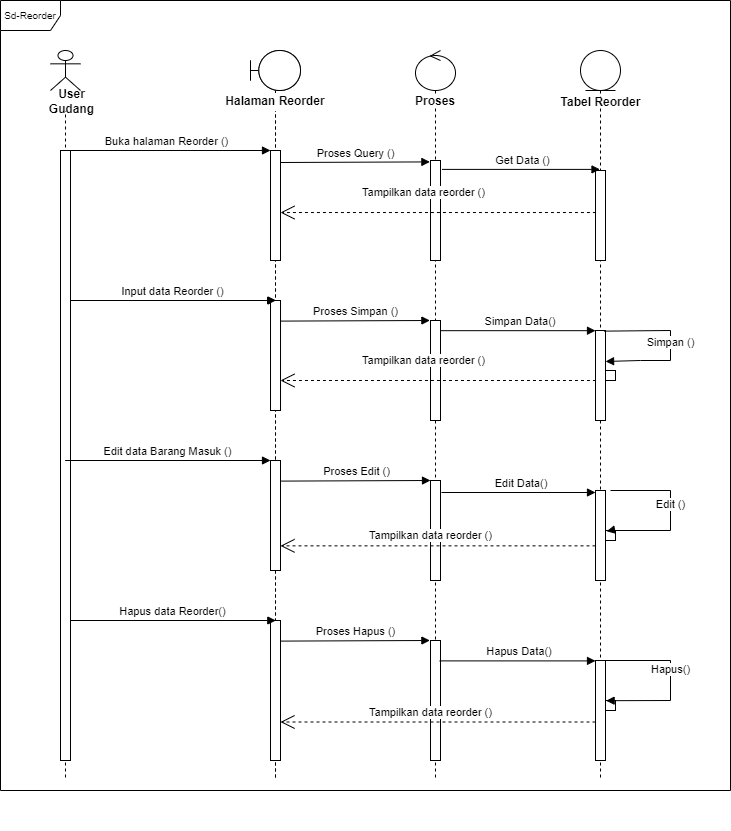

The diagram above was exported from draw.io. Its source (the exported page's mxGraphModel, read from the mxfile embedded in the PNG):
<mxGraphModel dx="4075" dy="1208" grid="1" gridSize="10" guides="1" tooltips="1" connect="1" arrows="1" fold="1" page="1" pageScale="1" pageWidth="850" pageHeight="1100" math="0" shadow="0">
  <root>
    <mxCell id="0" />
    <mxCell id="1" parent="0" />
    <mxCell id="FoCumfnQ0uaRyeuTFqsY-1" value="" style="shape=umlLifeline;participant=umlBoundary;perimeter=lifelinePerimeter;whiteSpace=wrap;html=1;container=1;collapsible=0;recursiveResize=0;verticalAlign=top;spacingTop=36;outlineConnect=0;" vertex="1" parent="1">
      <mxGeometry x="220" y="110" width="50" height="730" as="geometry" />
    </mxCell>
    <mxCell id="FoCumfnQ0uaRyeuTFqsY-2" value="" style="html=1;points=[];perimeter=orthogonalPerimeter;fillColor=#FFFFFF;" vertex="1" parent="FoCumfnQ0uaRyeuTFqsY-1">
      <mxGeometry x="20" y="100" width="10" height="110" as="geometry" />
    </mxCell>
    <mxCell id="FoCumfnQ0uaRyeuTFqsY-3" value="" style="html=1;points=[];perimeter=orthogonalPerimeter;fillColor=#FFFFFF;" vertex="1" parent="FoCumfnQ0uaRyeuTFqsY-1">
      <mxGeometry x="20.00999999999999" y="250" width="10" height="110" as="geometry" />
    </mxCell>
    <mxCell id="FoCumfnQ0uaRyeuTFqsY-4" value="Input data Barang ()" style="html=1;verticalAlign=bottom;endArrow=block;rounded=0;" edge="1" parent="FoCumfnQ0uaRyeuTFqsY-1">
      <mxGeometry width="80" relative="1" as="geometry">
        <mxPoint x="-180.00333333333322" y="250" as="sourcePoint" />
        <mxPoint x="25.33000000000004" y="250" as="targetPoint" />
      </mxGeometry>
    </mxCell>
    <mxCell id="FoCumfnQ0uaRyeuTFqsY-5" value="" style="shape=umlLifeline;participant=umlBoundary;perimeter=lifelinePerimeter;whiteSpace=wrap;html=1;container=1;collapsible=0;recursiveResize=0;verticalAlign=top;spacingTop=36;outlineConnect=0;" vertex="1" parent="FoCumfnQ0uaRyeuTFqsY-1">
      <mxGeometry width="50" height="730" as="geometry" />
    </mxCell>
    <mxCell id="FoCumfnQ0uaRyeuTFqsY-6" value="" style="html=1;points=[];perimeter=orthogonalPerimeter;fillColor=#FFFFFF;" vertex="1" parent="FoCumfnQ0uaRyeuTFqsY-5">
      <mxGeometry x="20" y="100" width="10" height="110" as="geometry" />
    </mxCell>
    <mxCell id="FoCumfnQ0uaRyeuTFqsY-7" value="" style="html=1;points=[];perimeter=orthogonalPerimeter;fillColor=#FFFFFF;" vertex="1" parent="FoCumfnQ0uaRyeuTFqsY-5">
      <mxGeometry x="20.00999999999999" y="250" width="10" height="110" as="geometry" />
    </mxCell>
    <mxCell id="FoCumfnQ0uaRyeuTFqsY-8" value="" style="html=1;points=[];perimeter=orthogonalPerimeter;fillColor=#FFFFFF;" vertex="1" parent="FoCumfnQ0uaRyeuTFqsY-5">
      <mxGeometry x="19.99999999999999" y="410" width="10" height="110" as="geometry" />
    </mxCell>
    <mxCell id="FoCumfnQ0uaRyeuTFqsY-9" value="" style="html=1;points=[];perimeter=orthogonalPerimeter;fillColor=#FFFFFF;" vertex="1" parent="FoCumfnQ0uaRyeuTFqsY-5">
      <mxGeometry x="20" y="570" width="10" height="140" as="geometry" />
    </mxCell>
    <mxCell id="FoCumfnQ0uaRyeuTFqsY-10" value="" style="shape=umlLifeline;participant=umlControl;perimeter=lifelinePerimeter;whiteSpace=wrap;html=1;container=1;collapsible=0;recursiveResize=0;verticalAlign=top;spacingTop=36;outlineConnect=0;" vertex="1" parent="1">
      <mxGeometry x="385" y="110" width="40" height="730" as="geometry" />
    </mxCell>
    <mxCell id="FoCumfnQ0uaRyeuTFqsY-11" value="&lt;b&gt;Proses&lt;/b&gt;" style="rounded=0;whiteSpace=wrap;html=1;fillColor=#FFFFFF;strokeColor=#FFFFFF;" vertex="1" parent="FoCumfnQ0uaRyeuTFqsY-10">
      <mxGeometry x="5" y="46" width="30" height="10" as="geometry" />
    </mxCell>
    <mxCell id="FoCumfnQ0uaRyeuTFqsY-12" value="" style="html=1;points=[];perimeter=orthogonalPerimeter;fillColor=#FFFFFF;" vertex="1" parent="FoCumfnQ0uaRyeuTFqsY-10">
      <mxGeometry x="15" y="110" width="10" height="100" as="geometry" />
    </mxCell>
    <mxCell id="FoCumfnQ0uaRyeuTFqsY-13" value="" style="html=1;points=[];perimeter=orthogonalPerimeter;fillColor=#FFFFFF;" vertex="1" parent="FoCumfnQ0uaRyeuTFqsY-10">
      <mxGeometry x="15" y="270" width="10" height="100" as="geometry" />
    </mxCell>
    <mxCell id="FoCumfnQ0uaRyeuTFqsY-14" value="" style="html=1;points=[];perimeter=orthogonalPerimeter;fillColor=#FFFFFF;" vertex="1" parent="FoCumfnQ0uaRyeuTFqsY-10">
      <mxGeometry x="15" y="430" width="10" height="100" as="geometry" />
    </mxCell>
    <mxCell id="FoCumfnQ0uaRyeuTFqsY-15" value="" style="html=1;points=[];perimeter=orthogonalPerimeter;fillColor=#FFFFFF;" vertex="1" parent="FoCumfnQ0uaRyeuTFqsY-10">
      <mxGeometry x="15" y="590" width="10" height="120" as="geometry" />
    </mxCell>
    <mxCell id="FoCumfnQ0uaRyeuTFqsY-16" value="" style="shape=umlLifeline;participant=umlEntity;perimeter=lifelinePerimeter;whiteSpace=wrap;html=1;container=1;collapsible=0;recursiveResize=0;verticalAlign=top;spacingTop=36;outlineConnect=0;" vertex="1" parent="1">
      <mxGeometry x="550" y="110" width="40" height="730" as="geometry" />
    </mxCell>
    <mxCell id="FoCumfnQ0uaRyeuTFqsY-17" value="" style="html=1;points=[];perimeter=orthogonalPerimeter;fillColor=#FFFFFF;" vertex="1" parent="FoCumfnQ0uaRyeuTFqsY-16">
      <mxGeometry x="15" y="120" width="10" height="90" as="geometry" />
    </mxCell>
    <mxCell id="FoCumfnQ0uaRyeuTFqsY-18" value="" style="html=1;points=[];perimeter=orthogonalPerimeter;fillColor=#FFFFFF;" vertex="1" parent="FoCumfnQ0uaRyeuTFqsY-16">
      <mxGeometry x="15" y="280" width="10" height="90" as="geometry" />
    </mxCell>
    <mxCell id="FoCumfnQ0uaRyeuTFqsY-19" value="Simpan ()" style="html=1;verticalAlign=bottom;endArrow=block;rounded=0;exitX=0.867;exitY=0.007;exitDx=0;exitDy=0;exitPerimeter=0;entryX=1.007;entryY=0.344;entryDx=0;entryDy=0;entryPerimeter=0;" edge="1" parent="FoCumfnQ0uaRyeuTFqsY-16" source="FoCumfnQ0uaRyeuTFqsY-18" target="FoCumfnQ0uaRyeuTFqsY-18">
      <mxGeometry x="0.0706" width="80" relative="1" as="geometry">
        <mxPoint x="-10" y="279.58000000000004" as="sourcePoint" />
        <mxPoint x="30" y="310" as="targetPoint" />
        <Array as="points">
          <mxPoint x="90" y="280" />
          <mxPoint x="90" y="290" />
          <mxPoint x="90" y="310" />
          <mxPoint x="60" y="310" />
        </Array>
        <mxPoint as="offset" />
      </mxGeometry>
    </mxCell>
    <mxCell id="FoCumfnQ0uaRyeuTFqsY-20" value="" style="html=1;points=[];perimeter=orthogonalPerimeter;fillColor=#FFFFFF;" vertex="1" parent="FoCumfnQ0uaRyeuTFqsY-16">
      <mxGeometry x="25" y="320" width="10" height="10" as="geometry" />
    </mxCell>
    <mxCell id="FoCumfnQ0uaRyeuTFqsY-21" value="" style="html=1;points=[];perimeter=orthogonalPerimeter;fillColor=#FFFFFF;" vertex="1" parent="FoCumfnQ0uaRyeuTFqsY-16">
      <mxGeometry x="15" y="440" width="10" height="90" as="geometry" />
    </mxCell>
    <mxCell id="FoCumfnQ0uaRyeuTFqsY-22" value="" style="html=1;points=[];perimeter=orthogonalPerimeter;fillColor=#FFFFFF;" vertex="1" parent="FoCumfnQ0uaRyeuTFqsY-16">
      <mxGeometry x="25" y="480" width="10" height="10" as="geometry" />
    </mxCell>
    <mxCell id="FoCumfnQ0uaRyeuTFqsY-23" value="" style="html=1;points=[];perimeter=orthogonalPerimeter;fillColor=#FFFFFF;" vertex="1" parent="FoCumfnQ0uaRyeuTFqsY-16">
      <mxGeometry x="15" y="610" width="10" height="100" as="geometry" />
    </mxCell>
    <mxCell id="FoCumfnQ0uaRyeuTFqsY-24" value="" style="html=1;points=[];perimeter=orthogonalPerimeter;fillColor=#FFFFFF;" vertex="1" parent="FoCumfnQ0uaRyeuTFqsY-16">
      <mxGeometry x="25" y="650" width="10" height="10" as="geometry" />
    </mxCell>
    <mxCell id="FoCumfnQ0uaRyeuTFqsY-25" value="Buka halaman Reorder ()" style="html=1;verticalAlign=bottom;endArrow=block;rounded=0;" edge="1" parent="1" source="FoCumfnQ0uaRyeuTFqsY-26">
      <mxGeometry width="80" relative="1" as="geometry">
        <mxPoint x="80" y="210" as="sourcePoint" />
        <mxPoint x="240" y="210.0000000000001" as="targetPoint" />
      </mxGeometry>
    </mxCell>
    <mxCell id="FoCumfnQ0uaRyeuTFqsY-26" value="" style="shape=umlLifeline;participant=umlActor;perimeter=lifelinePerimeter;whiteSpace=wrap;html=1;container=1;collapsible=0;recursiveResize=0;verticalAlign=top;spacingTop=36;outlineConnect=0;" vertex="1" parent="1">
      <mxGeometry x="20" y="110" width="30" height="730" as="geometry" />
    </mxCell>
    <mxCell id="FoCumfnQ0uaRyeuTFqsY-27" value="" style="html=1;points=[];perimeter=orthogonalPerimeter;fillColor=#FFFFFF;" vertex="1" parent="FoCumfnQ0uaRyeuTFqsY-26">
      <mxGeometry x="10" y="100" width="10" height="610" as="geometry" />
    </mxCell>
    <mxCell id="FoCumfnQ0uaRyeuTFqsY-28" value="Get Data ()" style="html=1;verticalAlign=bottom;endArrow=block;rounded=0;exitX=1.152;exitY=0.089;exitDx=0;exitDy=0;exitPerimeter=0;" edge="1" parent="1" source="FoCumfnQ0uaRyeuTFqsY-12" target="FoCumfnQ0uaRyeuTFqsY-16">
      <mxGeometry width="80" relative="1" as="geometry">
        <mxPoint x="413.6700000000001" y="250" as="sourcePoint" />
        <mxPoint x="560" y="250.64" as="targetPoint" />
      </mxGeometry>
    </mxCell>
    <mxCell id="FoCumfnQ0uaRyeuTFqsY-29" value="&lt;b&gt;User Gudang&lt;/b&gt;" style="rounded=0;whiteSpace=wrap;html=1;fillColor=#FFFFFF;strokeColor=#FFFFFF;" vertex="1" parent="1">
      <mxGeometry x="2.5" y="153" width="77.5" height="17" as="geometry" />
    </mxCell>
    <mxCell id="FoCumfnQ0uaRyeuTFqsY-30" value="&lt;b&gt;Halaman Reorder&lt;/b&gt;" style="rounded=0;whiteSpace=wrap;html=1;fillColor=#FFFFFF;strokeColor=#FFFFFF;" vertex="1" parent="1">
      <mxGeometry x="193.13" y="153" width="103.75" height="17" as="geometry" />
    </mxCell>
    <mxCell id="FoCumfnQ0uaRyeuTFqsY-31" value="Proses Query ()" style="html=1;verticalAlign=bottom;endArrow=block;rounded=0;entryX=-0.062;entryY=0.014;entryDx=0;entryDy=0;entryPerimeter=0;" edge="1" parent="1" target="FoCumfnQ0uaRyeuTFqsY-12">
      <mxGeometry width="80" relative="1" as="geometry">
        <mxPoint x="250" y="222" as="sourcePoint" />
        <mxPoint x="400" y="260" as="targetPoint" />
      </mxGeometry>
    </mxCell>
    <mxCell id="FoCumfnQ0uaRyeuTFqsY-32" value="&lt;b&gt;Tabel Reorder&lt;/b&gt;" style="rounded=0;whiteSpace=wrap;html=1;fillColor=#FFFFFF;strokeColor=#FFFFFF;" vertex="1" parent="1">
      <mxGeometry x="512.5" y="156.5" width="115" height="10" as="geometry" />
    </mxCell>
    <mxCell id="FoCumfnQ0uaRyeuTFqsY-33" value="Tampilkan data reorder ()" style="endArrow=open;endSize=12;dashed=1;html=1;rounded=0;exitX=0.045;exitY=0.467;exitDx=0;exitDy=0;exitPerimeter=0;" edge="1" parent="1" source="FoCumfnQ0uaRyeuTFqsY-17" target="FoCumfnQ0uaRyeuTFqsY-2">
      <mxGeometry x="0.0939" y="-20" width="160" relative="1" as="geometry">
        <mxPoint x="564.5" y="310" as="sourcePoint" />
        <mxPoint x="410" y="310" as="targetPoint" />
        <mxPoint as="offset" />
        <Array as="points" />
      </mxGeometry>
    </mxCell>
    <mxCell id="FoCumfnQ0uaRyeuTFqsY-34" value="Input data Reorder ()" style="html=1;verticalAlign=bottom;endArrow=block;rounded=0;" edge="1" parent="1">
      <mxGeometry width="80" relative="1" as="geometry">
        <mxPoint x="39.9966666666669" y="360" as="sourcePoint" />
        <mxPoint x="245.32999999999993" y="360" as="targetPoint" />
      </mxGeometry>
    </mxCell>
    <mxCell id="FoCumfnQ0uaRyeuTFqsY-35" value="Proses Simpan ()" style="html=1;verticalAlign=bottom;endArrow=block;rounded=0;entryX=-0.062;entryY=0.014;entryDx=0;entryDy=0;entryPerimeter=0;" edge="1" parent="1">
      <mxGeometry width="80" relative="1" as="geometry">
        <mxPoint x="250" y="380.5999999999999" as="sourcePoint" />
        <mxPoint x="399.37999999999965" y="380" as="targetPoint" />
      </mxGeometry>
    </mxCell>
    <mxCell id="FoCumfnQ0uaRyeuTFqsY-36" value="&amp;nbsp;Simpan Data()" style="html=1;verticalAlign=bottom;endArrow=block;rounded=0;" edge="1" parent="1" target="FoCumfnQ0uaRyeuTFqsY-18">
      <mxGeometry width="80" relative="1" as="geometry">
        <mxPoint x="410" y="390.18000000000006" as="sourcePoint" />
        <mxPoint x="559.3800000000001" y="389.58" as="targetPoint" />
      </mxGeometry>
    </mxCell>
    <mxCell id="FoCumfnQ0uaRyeuTFqsY-37" value="Tampilkan data reorder ()" style="endArrow=open;endSize=12;dashed=1;html=1;rounded=0;exitX=0.045;exitY=0.467;exitDx=0;exitDy=0;exitPerimeter=0;" edge="1" parent="1">
      <mxGeometry x="0.0939" y="-20" width="160" relative="1" as="geometry">
        <mxPoint x="565.4500000000003" y="440" as="sourcePoint" />
        <mxPoint x="250" y="440" as="targetPoint" />
        <mxPoint as="offset" />
        <Array as="points" />
      </mxGeometry>
    </mxCell>
    <mxCell id="FoCumfnQ0uaRyeuTFqsY-38" value="Edit data Barang Masuk ()" style="html=1;verticalAlign=bottom;endArrow=block;rounded=0;" edge="1" parent="1">
      <mxGeometry width="80" relative="1" as="geometry">
        <mxPoint x="34.67666666666673" y="520" as="sourcePoint" />
        <mxPoint x="240.0099999999993" y="520" as="targetPoint" />
      </mxGeometry>
    </mxCell>
    <mxCell id="FoCumfnQ0uaRyeuTFqsY-39" value="Proses Edit ()" style="html=1;verticalAlign=bottom;endArrow=block;rounded=0;entryX=-0.062;entryY=0.014;entryDx=0;entryDy=0;entryPerimeter=0;" edge="1" parent="1">
      <mxGeometry width="80" relative="1" as="geometry">
        <mxPoint x="250.6199999999999" y="540.5999999999999" as="sourcePoint" />
        <mxPoint x="400" y="540" as="targetPoint" />
      </mxGeometry>
    </mxCell>
    <mxCell id="FoCumfnQ0uaRyeuTFqsY-40" value="&amp;nbsp;Edit Data()" style="html=1;verticalAlign=bottom;endArrow=block;rounded=0;exitX=1.1;exitY=0.12;exitDx=0;exitDy=0;exitPerimeter=0;" edge="1" parent="1" source="FoCumfnQ0uaRyeuTFqsY-14" target="FoCumfnQ0uaRyeuTFqsY-21">
      <mxGeometry width="80" relative="1" as="geometry">
        <mxPoint x="410" y="650.1800000000001" as="sourcePoint" />
        <mxPoint x="559.3800000000001" y="649.5799999999999" as="targetPoint" />
      </mxGeometry>
    </mxCell>
    <mxCell id="FoCumfnQ0uaRyeuTFqsY-41" value="Tampilkan data reorder ()" style="endArrow=open;endSize=12;dashed=1;html=1;rounded=0;exitX=0;exitY=0.615;exitDx=0;exitDy=0;exitPerimeter=0;" edge="1" parent="1" source="FoCumfnQ0uaRyeuTFqsY-21" target="FoCumfnQ0uaRyeuTFqsY-8">
      <mxGeometry x="0.0476" y="-10" width="160" relative="1" as="geometry">
        <mxPoint x="565.4499999999998" y="700" as="sourcePoint" />
        <mxPoint x="250" y="700" as="targetPoint" />
        <mxPoint as="offset" />
        <Array as="points" />
      </mxGeometry>
    </mxCell>
    <mxCell id="FoCumfnQ0uaRyeuTFqsY-42" value="&lt;span style=&quot;color: rgba(0, 0, 0, 0); font-family: monospace; font-size: 0px; text-align: start;&quot;&gt;%3CmxGraphModel%3E%3Croot%3E%3CmxCell%20id%3D%220%22%2F%3E%3CmxCell%20id%3D%221%22%20parent%3D%220%22%2F%3E%3CmxCell%20id%3D%222%22%20value%3D%22%26amp%3Bnbsp%3BData%20Tersimpan()%22%20style%3D%22html%3D1%3BverticalAlign%3Dbottom%3BendArrow%3Dblock%3Brounded%3D0%3BexitX%3D0.867%3BexitY%3D0.007%3BexitDx%3D0%3BexitDy%3D0%3BexitPerimeter%3D0%3BentryX%3D1.007%3BentryY%3D0.344%3BentryDx%3D0%3BentryDy%3D0%3BentryPerimeter%3D0%3B%22%20edge%3D%221%22%20parent%3D%221%22%3E%3CmxGeometry%20x%3D%220.0706%22%20width%3D%2280%22%20relative%3D%221%22%20as%3D%22geometry%22%3E%3CmxPoint%20x%3D%22573.6700000000001%22%20y%3D%22390.63%22%20as%3D%22sourcePoint%22%2F%3E%3CmxPoint%20x%3D%22575.0700000000002%22%20y%3D%22420.9599999999999%22%20as%3D%22targetPoint%22%2F%3E%3CArray%20as%3D%22points%22%3E%3CmxPoint%20x%3D%22640%22%20y%3D%22390%22%2F%3E%3CmxPoint%20x%3D%22640%22%20y%3D%22400%22%2F%3E%3CmxPoint%20x%3D%22640%22%20y%3D%22420%22%2F%3E%3CmxPoint%20x%3D%22610%22%20y%3D%22420%22%2F%3E%3C%2FArray%3E%3CmxPoint%20as%3D%22offset%22%2F%3E%3C%2FmxGeometry%3E%3C%2FmxCell%3E%3C%2Froot%3E%3C%2FmxGraphModel%3E&lt;/span&gt;" style="text;html=1;align=center;verticalAlign=middle;resizable=0;points=[];autosize=1;strokeColor=none;fillColor=none;" vertex="1" parent="1">
      <mxGeometry x="620" y="585" width="20" height="30" as="geometry" />
    </mxCell>
    <mxCell id="FoCumfnQ0uaRyeuTFqsY-43" value="Edit ()" style="html=1;verticalAlign=bottom;endArrow=block;rounded=0;entryX=0.113;entryY=0.08;entryDx=0;entryDy=0;entryPerimeter=0;" edge="1" parent="1" target="FoCumfnQ0uaRyeuTFqsY-22">
      <mxGeometry width="80" relative="1" as="geometry">
        <mxPoint x="580" y="550" as="sourcePoint" />
        <mxPoint x="640" y="550" as="targetPoint" />
        <Array as="points">
          <mxPoint x="640" y="550" />
          <mxPoint x="640" y="590" />
          <mxPoint x="580" y="590" />
        </Array>
      </mxGeometry>
    </mxCell>
    <mxCell id="FoCumfnQ0uaRyeuTFqsY-44" value="Hapus data Reorder()" style="html=1;verticalAlign=bottom;endArrow=block;rounded=0;" edge="1" parent="1">
      <mxGeometry width="80" relative="1" as="geometry">
        <mxPoint x="39.9966666666669" y="680" as="sourcePoint" />
        <mxPoint x="245.32999999999993" y="680" as="targetPoint" />
      </mxGeometry>
    </mxCell>
    <mxCell id="FoCumfnQ0uaRyeuTFqsY-45" value="Proses Hapus ()" style="html=1;verticalAlign=bottom;endArrow=block;rounded=0;entryX=-0.062;entryY=0.014;entryDx=0;entryDy=0;entryPerimeter=0;" edge="1" parent="1">
      <mxGeometry width="80" relative="1" as="geometry">
        <mxPoint x="250" y="700.5999999999999" as="sourcePoint" />
        <mxPoint x="399.37999999999965" y="700" as="targetPoint" />
      </mxGeometry>
    </mxCell>
    <mxCell id="FoCumfnQ0uaRyeuTFqsY-46" value="&amp;nbsp;Hapus Data()" style="html=1;verticalAlign=bottom;endArrow=block;rounded=0;exitX=0.92;exitY=0.17;exitDx=0;exitDy=0;exitPerimeter=0;" edge="1" parent="1" source="FoCumfnQ0uaRyeuTFqsY-15" target="FoCumfnQ0uaRyeuTFqsY-23">
      <mxGeometry width="80" relative="1" as="geometry">
        <mxPoint x="455.32" y="1000.1800000000001" as="sourcePoint" />
        <mxPoint x="604.7000000000002" y="999.5799999999999" as="targetPoint" />
      </mxGeometry>
    </mxCell>
    <mxCell id="FoCumfnQ0uaRyeuTFqsY-47" value="Tampilkan data reorder ()" style="endArrow=open;endSize=12;dashed=1;html=1;rounded=0;exitX=0;exitY=0.615;exitDx=0;exitDy=0;exitPerimeter=0;" edge="1" parent="1" source="FoCumfnQ0uaRyeuTFqsY-23" target="FoCumfnQ0uaRyeuTFqsY-9">
      <mxGeometry x="0.0476" y="-10" width="160" relative="1" as="geometry">
        <mxPoint x="610.7699999999999" y="1050" as="sourcePoint" />
        <mxPoint x="295.32" y="1050" as="targetPoint" />
        <mxPoint as="offset" />
        <Array as="points" />
      </mxGeometry>
    </mxCell>
    <mxCell id="FoCumfnQ0uaRyeuTFqsY-48" value="&lt;span style=&quot;color: rgba(0, 0, 0, 0); font-family: monospace; font-size: 0px; text-align: start;&quot;&gt;%3CmxGraphModel%3E%3Croot%3E%3CmxCell%20id%3D%220%22%2F%3E%3CmxCell%20id%3D%221%22%20parent%3D%220%22%2F%3E%3CmxCell%20id%3D%222%22%20value%3D%22%26amp%3Bnbsp%3BData%20Tersimpan()%22%20style%3D%22html%3D1%3BverticalAlign%3Dbottom%3BendArrow%3Dblock%3Brounded%3D0%3BexitX%3D0.867%3BexitY%3D0.007%3BexitDx%3D0%3BexitDy%3D0%3BexitPerimeter%3D0%3BentryX%3D1.007%3BentryY%3D0.344%3BentryDx%3D0%3BentryDy%3D0%3BentryPerimeter%3D0%3B%22%20edge%3D%221%22%20parent%3D%221%22%3E%3CmxGeometry%20x%3D%220.0706%22%20width%3D%2280%22%20relative%3D%221%22%20as%3D%22geometry%22%3E%3CmxPoint%20x%3D%22573.6700000000001%22%20y%3D%22390.63%22%20as%3D%22sourcePoint%22%2F%3E%3CmxPoint%20x%3D%22575.0700000000002%22%20y%3D%22420.9599999999999%22%20as%3D%22targetPoint%22%2F%3E%3CArray%20as%3D%22points%22%3E%3CmxPoint%20x%3D%22640%22%20y%3D%22390%22%2F%3E%3CmxPoint%20x%3D%22640%22%20y%3D%22400%22%2F%3E%3CmxPoint%20x%3D%22640%22%20y%3D%22420%22%2F%3E%3CmxPoint%20x%3D%22610%22%20y%3D%22420%22%2F%3E%3C%2FArray%3E%3CmxPoint%20as%3D%22offset%22%2F%3E%3C%2FmxGeometry%3E%3C%2FmxCell%3E%3C%2Froot%3E%3C%2FmxGraphModel%3E&lt;/span&gt;" style="text;html=1;align=center;verticalAlign=middle;resizable=0;points=[];autosize=1;strokeColor=none;fillColor=none;" vertex="1" parent="1">
      <mxGeometry x="665.32" y="860" width="20" height="30" as="geometry" />
    </mxCell>
    <mxCell id="FoCumfnQ0uaRyeuTFqsY-49" value="Hapus()" style="html=1;verticalAlign=bottom;endArrow=block;rounded=0;exitX=0.92;exitY=0.17;exitDx=0;exitDy=0;exitPerimeter=0;entryX=0.06;entryY=0.02;entryDx=0;entryDy=0;entryPerimeter=0;" edge="1" parent="1" target="FoCumfnQ0uaRyeuTFqsY-24">
      <mxGeometry width="80" relative="1" as="geometry">
        <mxPoint x="570" y="720" as="sourcePoint" />
        <mxPoint x="640" y="760" as="targetPoint" />
        <Array as="points">
          <mxPoint x="640" y="720" />
          <mxPoint x="640" y="760" />
        </Array>
      </mxGeometry>
    </mxCell>
    <mxCell id="FoCumfnQ0uaRyeuTFqsY-50" value="&lt;font style=&quot;font-size: 10px;&quot;&gt;Sd-Reorder&lt;/font&gt;" style="shape=umlFrame;whiteSpace=wrap;html=1;strokeColor=#000000;fillColor=#FFFFFF;" vertex="1" parent="1">
      <mxGeometry x="-30" y="60" width="730" height="790" as="geometry" />
    </mxCell>
  </root>
</mxGraphModel>